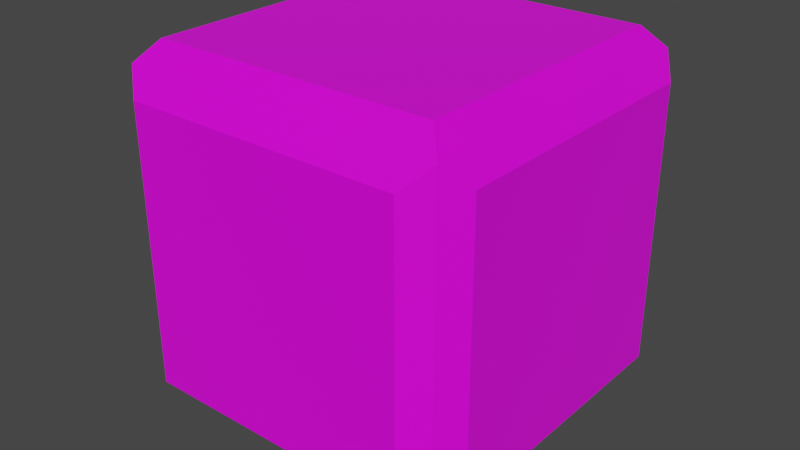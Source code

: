 # Source: Stone1.blend  (saved by Blender 2.80.75; exported with 4.5.12 LTS)
import bpy
from mathutils import Matrix  # noqa: F401  (used for matrix-valued properties, if any)

bpy.ops.wm.read_factory_settings(use_empty=True)
scene = bpy.context.scene
scene.name = 'Scene'

# ---- collections
col_collection = bpy.data.collections.new('Collection'); scene.collection.children.link(col_collection)

# ---- images (referenced by path relative to the original .blend; pixels are not part of the script)
import os
ASSET_DIR = os.environ.get("B2B_ASSET_DIR", "")  # directory of the original .blend (textures are referenced by path, not embedded)
HERE = os.path.dirname(os.path.abspath(__file__))  # packed textures are extracted next to this script under _unpacked/

def load_image(name, relpath, width, height, colorspace="sRGB"):
    """Load a texture the original file referenced (path relative to the .blend, or extracted next to this script)."""
    p = next((c for c in (os.path.join(HERE, relpath), os.path.join(ASSET_DIR, relpath)) if relpath and os.path.exists(c)), "")
    if p:
        img = bpy.data.images.load(p, check_existing=True)
        img.name = name
    else:  # same state as the original file: an image datablock whose file is absent (Cycles renders it pink)
        img = bpy.data.images.new(name, width, height)
        img.source = "FILE"
        img.filepath = "//" + (relpath or name)
    img.colorspace_settings.name = colorspace
    return img
img_stone1_uvtexture_png = load_image('Stone1_UVTexture.png', 'Stone1_UVTexture.png', 1024, 1024, 'sRGB')

# ---- materials (node trees are filled in below, after node groups)
mat_material = bpy.data.materials.new('Material')
mat_material.alpha_threshold = 0.0
mat_material.use_transparent_shadow = False
mat_material.line_color = (0.0, 0.0, 0.0, 1.0)

# ---- material node trees
mat_material.use_nodes = True; mat_material.node_tree.nodes.clear()
_N = mat_material.node_tree.nodes; _L = mat_material.node_tree.links
n0 = _N.new('ShaderNodeOutputMaterial'); n0.name = 'Material Output'; n0.location = (300, 300)
n1 = _N.new('ShaderNodeBsdfPrincipled'); n1.name = 'Principled BSDF'; n1.location = (10, 300)
n1.distribution = 'GGX'
n1.subsurface_method = 'BURLEY'
n1.inputs[2].default_value = 0.4
n1.inputs[3].default_value = 1.45
n1.inputs[27].default_value = (0.0, 0.0, 0.0, 1.0)
n1.inputs[28].default_value = 1.0
n2 = _N.new('ShaderNodeTexImage'); n2.name = 'Image Texture'; n2.location = (-280, 280)
n2.image = img_stone1_uvtexture_png
_L.new(n1.outputs[0], n0.inputs[0])
_L.new(n2.outputs[0], n1.inputs[0])
n0.is_active_output = True

# ---- world
world_world = bpy.data.worlds.new('World'); scene.world = world_world
world_world.use_nodes = True; world_world.node_tree.nodes.clear()
_N = world_world.node_tree.nodes; _L = world_world.node_tree.links
n0 = _N.new('ShaderNodeOutputWorld'); n0.name = 'World Output'; n0.location = (300, 300)
n1 = _N.new('ShaderNodeBackground'); n1.name = 'Background'; n1.location = (10, 300)
n1.inputs[0].default_value = (0.05088, 0.05088, 0.05088, 1.0)
_L.new(n1.outputs[0], n0.inputs[0])
n0.is_active_output = True
world_world.color = (0.05088, 0.05088, 0.05088)
world_world.use_sun_shadow = False
world_world.sun_shadow_jitter_overblur = 0.0

# ---- meshes
me_cube = bpy.data.meshes.new('Cube')
me_cube.from_pydata([(0.8853, 0.8853, 1.13), (1.105, 0.8638, -0.8638), (0.8853, -0.8853, 1.13), (1.105, -0.8638, -0.8638), (-1.147, 0.8496, 0.8496), (-1.147, 0.8496, -0.8496), (-1.147, -0.8496, 0.8496), (-1.147, -0.8496, -0.8496), (-0.8736, 1.084, -0.8736), (-0.8622, -1.116, -0.8622), (-0.8853, -0.8853, 1.13), (-0.8853, 0.8853, 1.13), (1.105, -0.8638, 0.8638), (-0.8622, -1.116, 0.8622), (1.105, 0.8638, 0.8638), (-0.8736, 1.084, 0.8736), (0.8736, 1.084, 0.8736), (0.8736, 1.084, -0.8736), (0.8622, -1.116, 0.8622), (0.8622, -1.116, -0.8622), (-0.8444, -0.8444, -1.137), (-1.0, -1.0, 1.0), (1.0, -1.0, 1.0), (0.8444, -0.8444, -1.137), (0.8444, 0.8444, -1.137), (-0.8444, 0.8444, -1.137), (1.0, 1.0, 1.0), (-1.0, 1.0, 1.0), (-1.0, 1.0, -1.0), (-1.0, -1.0, -1.0), (1.0, 1.0, -1.0), (1.0, -1.0, -1.0)], [], [(0, 11, 10, 2), (19, 18, 13, 9), (7, 6, 4, 5), (25, 24, 23, 20), (1, 14, 12, 3), (8, 15, 16, 17), (7, 5, 28, 29), (6, 7, 29, 21), (5, 4, 27, 28), (4, 6, 21, 27), (2, 10, 21, 22), (0, 2, 22, 26), (10, 11, 27, 21), (11, 0, 26, 27), (14, 1, 30, 26), (3, 12, 22, 31), (12, 14, 26, 22), (1, 3, 31, 30), (9, 13, 21, 29), (18, 19, 31, 22), (13, 18, 22, 21), (19, 9, 29, 31), (8, 17, 30, 28), (17, 16, 26, 30), (15, 8, 28, 27), (16, 15, 27, 26), (25, 20, 29, 28), (24, 25, 28, 30), (20, 23, 31, 29), (23, 24, 30, 31)])
_uv = me_cube.uv_layers.new(name='UVMap')
_uv.uv.foreach_set('vector', [0.3893, 0.01434, 0.6107, 0.01434, 0.6107, 0.2357, 0.3893, 0.2357, 0.3922, 0.2672, 0.6078, 0.2672, 0.6078, 0.4828, 0.3922, 0.4828, 0.3938, 0.5188, 0.6062, 0.5188, 0.6062, 0.7312, 0.3938, 0.7312, 0.3944, 0.7694, 0.6056, 0.7694, 0.6056, 0.9806, 0.3944, 0.9806, 0.142, 0.517, 0.358, 0.517, 0.358, 0.733, 0.142, 0.733, 0.6408, 0.5158, 0.8592, 0.5158, 0.8592, 0.7342, 0.6408, 0.7342, 0.3938, 0.5188, 0.3938, 0.7312, 0.375, 0.75, 0.375, 0.5, 0.6062, 0.5188, 0.3938, 0.5188, 0.375, 0.5, 0.625, 0.5, 0.3938, 0.7312, 0.6062, 0.7312, 0.625, 0.75, 0.375, 0.75, 0.6062, 0.7312, 0.6062, 0.5188, 0.625, 0.5, 0.625, 0.75, 0.3893, 0.2357, 0.6107, 0.2357, 0.625, 0.25, 0.375, 0.25, 0.3893, 0.01434, 0.3893, 0.2357, 0.375, 0.25, 0.375, 0.0, 0.6107, 0.2357, 0.6107, 0.01434, 0.625, 0.0, 0.625, 0.25, 0.6107, 0.01434, 0.3893, 0.01434, 0.375, 0.0, 0.625, 0.0, 0.358, 0.517, 0.142, 0.517, 0.125, 0.5, 0.375, 0.5, 0.142, 0.733, 0.358, 0.733, 0.375, 0.75, 0.125, 0.75, 0.358, 0.733, 0.358, 0.517, 0.375, 0.5, 0.375, 0.75, 0.142, 0.517, 0.142, 0.733, 0.125, 0.75, 0.125, 0.5, 0.3922, 0.4828, 0.6078, 0.4828, 0.625, 0.5, 0.375, 0.5, 0.6078, 0.2672, 0.3922, 0.2672, 0.375, 0.25, 0.625, 0.25, 0.6078, 0.4828, 0.6078, 0.2672, 0.625, 0.25, 0.625, 0.5, 0.3922, 0.2672, 0.3922, 0.4828, 0.375, 0.5, 0.375, 0.25, 0.6408, 0.5158, 0.6408, 0.7342, 0.625, 0.75, 0.625, 0.5, 0.6408, 0.7342, 0.8592, 0.7342, 0.875, 0.75, 0.625, 0.75, 0.8592, 0.5158, 0.6408, 0.5158, 0.625, 0.5, 0.875, 0.5, 0.8592, 0.7342, 0.8592, 0.5158, 0.875, 0.5, 0.875, 0.75, 0.3944, 0.7694, 0.3944, 0.9806, 0.375, 1.0, 0.375, 0.75, 0.6056, 0.7694, 0.3944, 0.7694, 0.375, 0.75, 0.625, 0.75, 0.3944, 0.9806, 0.6056, 0.9806, 0.625, 1.0, 0.375, 1.0, 0.6056, 0.9806, 0.6056, 0.7694, 0.625, 0.75, 0.625, 1.0])
me_cube.materials.append(mat_material)
me_cube.use_remesh_preserve_volume = False
me_cube.use_remesh_preserve_attributes = False
me_cube.use_mirror_vertex_groups = False
me_cube.update()

# ---- objects
ob_cube = bpy.data.objects.new('Cube', me_cube)

# ---- transforms, parenting, visibility, modifiers, constraints
ob_cube.location = (0.0, 0.0, 0.0)
ob_cube.lock_rotations_4d = False
ob_cube.empty_display_type = 'ARROWS'
ob_cube.lineart.crease_threshold = 0.0

# ---- collection membership
col_collection.objects.link(ob_cube)

# ---- scene / render settings (as saved in the file)
scene.frame_start = 1; scene.frame_end = 250; scene.frame_set(1)
scene.render.engine = 'BLENDER_EEVEE_NEXT'
scene.cycles.use_denoising = False
scene.cycles.samples = 128
scene.cycles.sampling_pattern = 'TABULATED_SOBOL'
scene.cycles.use_adaptive_sampling = False
scene.cycles.use_light_tree = False
scene.view_settings.view_transform = 'Filmic'
bpy.context.view_layer.update()

# ---- added for rendering (the .blend has no active camera and no usable light): camera, sun
cam_auto = bpy.data.cameras.new('AutoCamera')
cam_auto.lens = 50.0
cam_auto.sensor_width = 36.0
cam_auto.clip_end = 1000.0
ob_auto_camera = bpy.data.objects.new('AutoCamera', cam_auto)
scene.collection.objects.link(ob_auto_camera)
ob_auto_camera.location = (3.56842, -4.3238, 2.86793)
ob_auto_camera.rotation_euler = (1.09748, -7.21219e-08, 0.694738)
scene.camera = ob_auto_camera
light_auto_sun = bpy.data.lights.new('AutoSun', 'SUN')
light_auto_sun.energy = 3.0
light_auto_sun.angle = 0.0523599
ob_auto_sun = bpy.data.objects.new('AutoSun', light_auto_sun)
scene.collection.objects.link(ob_auto_sun)
ob_auto_sun.rotation_euler = (0.872665, 0.174533, 0.523599)
bpy.context.view_layer.update()
